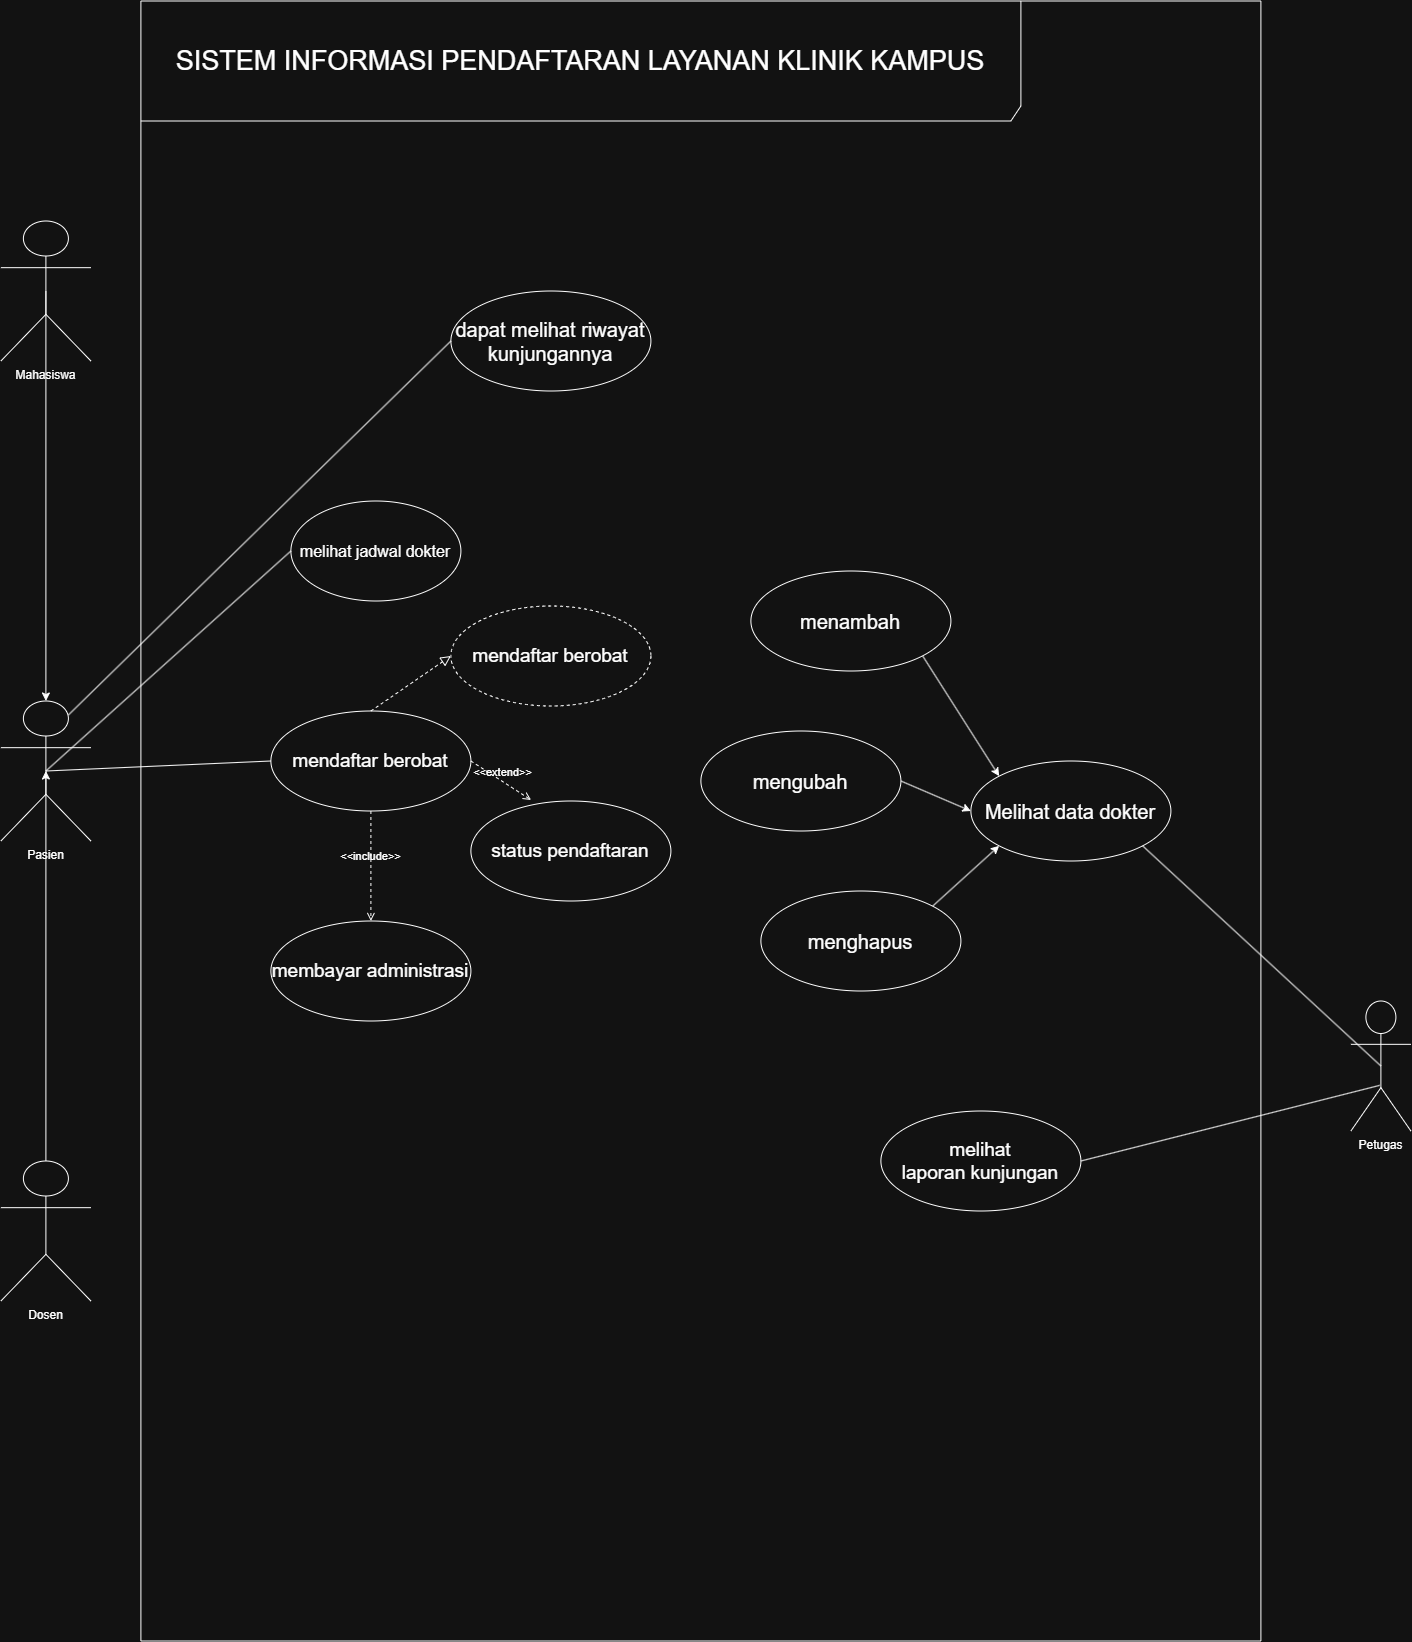

The diagram above was exported from draw.io. Its source (the exported page's mxGraphModel, read from the mxfile embedded in the PNG):
<mxGraphModel dx="2457" dy="1511" grid="1" gridSize="10" guides="1" tooltips="1" connect="1" arrows="1" fold="1" page="1" pageScale="1" pageWidth="850" pageHeight="1100" math="0" shadow="0">
  <root>
    <mxCell id="0" />
    <mxCell id="1" parent="0" />
    <mxCell id="kLGjnzt-ROc3Td4MfyOF-1" parent="1" style="shape=umlFrame;whiteSpace=wrap;html=1;pointerEvents=0;recursiveResize=0;container=1;collapsible=0;width=880;height=120;" value="&lt;font style=&quot;font-size: 27px;&quot;&gt;SISTEM INFORMASI PENDAFTARAN LAYANAN KLINIK KAMPUS&lt;/font&gt;" vertex="1">
      <mxGeometry height="1640" width="1120" x="370" y="530" as="geometry" />
    </mxCell>
    <mxCell id="kLGjnzt-ROc3Td4MfyOF-10" parent="kLGjnzt-ROc3Td4MfyOF-1" style="ellipse;html=1;whiteSpace=wrap;" value="&lt;font style=&quot;font-size: 16px;&quot;&gt;melihat jadwal dokter&lt;/font&gt;" vertex="1">
      <mxGeometry height="100" width="170" x="150" y="500" as="geometry" />
    </mxCell>
    <mxCell id="kLGjnzt-ROc3Td4MfyOF-11" parent="kLGjnzt-ROc3Td4MfyOF-1" style="ellipse;html=1;whiteSpace=wrap;" value="&lt;font style=&quot;font-size: 19px;&quot;&gt;mendaftar berobat &lt;/font&gt;" vertex="1">
      <mxGeometry height="100" width="200" x="130" y="710" as="geometry" />
    </mxCell>
    <mxCell id="kLGjnzt-ROc3Td4MfyOF-12" parent="kLGjnzt-ROc3Td4MfyOF-1" style="ellipse;html=1;whiteSpace=wrap;" value="&lt;font style=&quot;font-size: 19px;&quot;&gt;membayar administrasi &lt;/font&gt;" vertex="1">
      <mxGeometry height="100" width="200" x="130" y="920" as="geometry" />
    </mxCell>
    <mxCell id="kLGjnzt-ROc3Td4MfyOF-13" parent="kLGjnzt-ROc3Td4MfyOF-1" style="ellipse;html=1;whiteSpace=wrap;" value="&lt;font style=&quot;font-size: 19px;&quot;&gt;melihat&lt;br/&gt;laporan kunjungan &lt;/font&gt;" vertex="1">
      <mxGeometry height="100" width="200" x="740" y="1110" as="geometry" />
    </mxCell>
    <mxCell id="kLGjnzt-ROc3Td4MfyOF-14" parent="kLGjnzt-ROc3Td4MfyOF-1" style="ellipse;html=1;whiteSpace=wrap;" value="&lt;font style=&quot;font-size: 20px;&quot;&gt;Melihat data dokter&lt;/font&gt;" vertex="1">
      <mxGeometry height="100" width="200" x="830" y="760" as="geometry" />
    </mxCell>
    <mxCell id="kLGjnzt-ROc3Td4MfyOF-23" edge="1" parent="kLGjnzt-ROc3Td4MfyOF-1" source="kLGjnzt-ROc3Td4MfyOF-16" style="rounded=0;orthogonalLoop=1;jettySize=auto;html=1;exitX=1;exitY=1;exitDx=0;exitDy=0;entryX=0;entryY=0;entryDx=0;entryDy=0;" target="kLGjnzt-ROc3Td4MfyOF-14">
      <mxGeometry relative="1" as="geometry" />
    </mxCell>
    <mxCell id="kLGjnzt-ROc3Td4MfyOF-16" parent="kLGjnzt-ROc3Td4MfyOF-1" style="ellipse;html=1;whiteSpace=wrap;" value="&lt;font style=&quot;font-size: 20px;&quot;&gt;menambah&lt;/font&gt;" vertex="1">
      <mxGeometry height="100" width="200" x="610" y="570" as="geometry" />
    </mxCell>
    <mxCell id="kLGjnzt-ROc3Td4MfyOF-24" edge="1" parent="kLGjnzt-ROc3Td4MfyOF-1" source="kLGjnzt-ROc3Td4MfyOF-15" style="rounded=0;orthogonalLoop=1;jettySize=auto;html=1;exitX=1;exitY=0.5;exitDx=0;exitDy=0;entryX=0;entryY=0.5;entryDx=0;entryDy=0;" target="kLGjnzt-ROc3Td4MfyOF-14">
      <mxGeometry relative="1" as="geometry" />
    </mxCell>
    <mxCell id="kLGjnzt-ROc3Td4MfyOF-15" parent="kLGjnzt-ROc3Td4MfyOF-1" style="ellipse;html=1;whiteSpace=wrap;" value="&lt;font style=&quot;font-size: 20px;&quot;&gt;mengubah&lt;/font&gt;" vertex="1">
      <mxGeometry height="100" width="200" x="560" y="730" as="geometry" />
    </mxCell>
    <mxCell id="kLGjnzt-ROc3Td4MfyOF-25" edge="1" parent="kLGjnzt-ROc3Td4MfyOF-1" source="kLGjnzt-ROc3Td4MfyOF-17" style="rounded=0;orthogonalLoop=1;jettySize=auto;html=1;exitX=1;exitY=0;exitDx=0;exitDy=0;entryX=0;entryY=1;entryDx=0;entryDy=0;" target="kLGjnzt-ROc3Td4MfyOF-14">
      <mxGeometry relative="1" as="geometry" />
    </mxCell>
    <mxCell id="kLGjnzt-ROc3Td4MfyOF-17" parent="kLGjnzt-ROc3Td4MfyOF-1" style="ellipse;html=1;whiteSpace=wrap;" value="&lt;font style=&quot;font-size: 20px;&quot;&gt;menghapus&lt;/font&gt;" vertex="1">
      <mxGeometry height="100" width="200" x="620" y="890" as="geometry" />
    </mxCell>
    <mxCell id="kLGjnzt-ROc3Td4MfyOF-22" edge="1" parent="kLGjnzt-ROc3Td4MfyOF-1" source="kLGjnzt-ROc3Td4MfyOF-11" style="html=1;verticalAlign=bottom;labelBackgroundColor=none;endArrow=open;endFill=0;dashed=1;rounded=0;entryX=0.5;entryY=0;entryDx=0;entryDy=0;exitX=0.5;exitY=1;exitDx=0;exitDy=0;" target="kLGjnzt-ROc3Td4MfyOF-12" value="&amp;lt;&amp;lt;include&amp;gt;&amp;gt;">
      <mxGeometry relative="1" width="160" as="geometry">
        <mxPoint x="430" y="770" as="sourcePoint" />
        <mxPoint x="590" y="770" as="targetPoint" />
      </mxGeometry>
    </mxCell>
    <mxCell id="kLGjnzt-ROc3Td4MfyOF-28" parent="kLGjnzt-ROc3Td4MfyOF-1" style="ellipse;html=1;whiteSpace=wrap;" value="&lt;font style=&quot;font-size: 20px;&quot;&gt;dapat melihat riwayat kunjungannya&lt;/font&gt;" vertex="1">
      <mxGeometry height="100" width="200" x="310" y="290" as="geometry" />
    </mxCell>
    <mxCell id="kLGjnzt-ROc3Td4MfyOF-32" parent="kLGjnzt-ROc3Td4MfyOF-1" style="ellipse;html=1;whiteSpace=wrap;dashed=1;" value="&lt;font style=&quot;font-size: 19px;&quot;&gt;mendaftar berobat &lt;/font&gt;" vertex="1">
      <mxGeometry height="100" width="200" x="310" y="605" as="geometry" />
    </mxCell>
    <mxCell id="kLGjnzt-ROc3Td4MfyOF-33" edge="1" parent="kLGjnzt-ROc3Td4MfyOF-1" source="kLGjnzt-ROc3Td4MfyOF-11" style="endArrow=block;startArrow=none;endFill=0;startFill=0;endSize=8;html=1;verticalAlign=bottom;dashed=1;labelBackgroundColor=none;rounded=0;exitX=0.5;exitY=0;exitDx=0;exitDy=0;entryX=0;entryY=0.5;entryDx=0;entryDy=0;" target="kLGjnzt-ROc3Td4MfyOF-32" value="">
      <mxGeometry relative="1" width="160" as="geometry">
        <mxPoint x="590" y="890" as="sourcePoint" />
        <mxPoint x="750" y="890" as="targetPoint" />
      </mxGeometry>
    </mxCell>
    <mxCell id="kLGjnzt-ROc3Td4MfyOF-34" parent="kLGjnzt-ROc3Td4MfyOF-1" style="ellipse;html=1;whiteSpace=wrap;" value="&lt;font style=&quot;font-size: 19px;&quot;&gt;status pendaftaran &lt;/font&gt;" vertex="1">
      <mxGeometry height="100" width="200" x="330" y="800" as="geometry" />
    </mxCell>
    <mxCell id="kLGjnzt-ROc3Td4MfyOF-35" edge="1" parent="kLGjnzt-ROc3Td4MfyOF-1" source="kLGjnzt-ROc3Td4MfyOF-11" style="html=1;verticalAlign=bottom;labelBackgroundColor=none;endArrow=open;endFill=0;dashed=1;rounded=0;exitX=1;exitY=0.5;exitDx=0;exitDy=0;entryX=0.301;entryY=-0.01;entryDx=0;entryDy=0;entryPerimeter=0;" target="kLGjnzt-ROc3Td4MfyOF-34" value="&amp;lt;&amp;lt;extend&amp;gt;&amp;gt;">
      <mxGeometry relative="1" width="160" as="geometry">
        <mxPoint x="660" y="760" as="sourcePoint" />
        <mxPoint x="820" y="760" as="targetPoint" />
      </mxGeometry>
    </mxCell>
    <mxCell id="kLGjnzt-ROc3Td4MfyOF-2" parent="1" style="shape=umlActor;verticalLabelPosition=bottom;verticalAlign=top;html=1;" value="Dosen" vertex="1">
      <mxGeometry height="140" width="90" x="230" y="1690" as="geometry" />
    </mxCell>
    <mxCell id="kLGjnzt-ROc3Td4MfyOF-3" parent="1" style="shape=umlActor;verticalLabelPosition=bottom;verticalAlign=top;html=1;" value="Mahasiswa" vertex="1">
      <mxGeometry height="140" width="90" x="230" y="750" as="geometry" />
    </mxCell>
    <mxCell id="kLGjnzt-ROc3Td4MfyOF-4" parent="1" style="shape=umlActor;verticalLabelPosition=bottom;verticalAlign=top;html=1;" value="Petugas " vertex="1">
      <mxGeometry height="130" width="60" x="1580" y="1530" as="geometry" />
    </mxCell>
    <mxCell id="kLGjnzt-ROc3Td4MfyOF-18" edge="1" parent="1" source="kLGjnzt-ROc3Td4MfyOF-6" style="rounded=0;orthogonalLoop=1;jettySize=auto;html=1;exitX=0.5;exitY=0.5;exitDx=0;exitDy=0;exitPerimeter=0;entryX=0;entryY=0.5;entryDx=0;entryDy=0;endArrow=none;endFill=0;" target="kLGjnzt-ROc3Td4MfyOF-10">
      <mxGeometry relative="1" as="geometry" />
    </mxCell>
    <mxCell id="kLGjnzt-ROc3Td4MfyOF-19" edge="1" parent="1" source="kLGjnzt-ROc3Td4MfyOF-6" style="rounded=0;orthogonalLoop=1;jettySize=auto;html=1;exitX=0.5;exitY=0.5;exitDx=0;exitDy=0;exitPerimeter=0;entryX=0;entryY=0.5;entryDx=0;entryDy=0;endArrow=none;endFill=0;" target="kLGjnzt-ROc3Td4MfyOF-11">
      <mxGeometry relative="1" as="geometry" />
    </mxCell>
    <mxCell id="kLGjnzt-ROc3Td4MfyOF-29" edge="1" parent="1" source="kLGjnzt-ROc3Td4MfyOF-6" style="rounded=0;orthogonalLoop=1;jettySize=auto;html=1;exitX=0.75;exitY=0.1;exitDx=0;exitDy=0;exitPerimeter=0;entryX=0;entryY=0.5;entryDx=0;entryDy=0;endArrow=none;endFill=0;" target="kLGjnzt-ROc3Td4MfyOF-28">
      <mxGeometry relative="1" as="geometry" />
    </mxCell>
    <mxCell id="kLGjnzt-ROc3Td4MfyOF-6" parent="1" style="shape=umlActor;verticalLabelPosition=bottom;verticalAlign=top;html=1;" value="Pasien" vertex="1">
      <mxGeometry height="140" width="90" x="230" y="1230" as="geometry" />
    </mxCell>
    <mxCell id="kLGjnzt-ROc3Td4MfyOF-7" edge="1" parent="1" source="kLGjnzt-ROc3Td4MfyOF-3" style="edgeStyle=orthogonalEdgeStyle;rounded=0;orthogonalLoop=1;jettySize=auto;html=1;exitX=0.5;exitY=0.5;exitDx=0;exitDy=0;exitPerimeter=0;entryX=0.5;entryY=0;entryDx=0;entryDy=0;entryPerimeter=0;" target="kLGjnzt-ROc3Td4MfyOF-6">
      <mxGeometry relative="1" as="geometry" />
    </mxCell>
    <mxCell id="kLGjnzt-ROc3Td4MfyOF-9" edge="1" parent="1" source="kLGjnzt-ROc3Td4MfyOF-2" style="edgeStyle=orthogonalEdgeStyle;rounded=0;orthogonalLoop=1;jettySize=auto;html=1;exitX=0.5;exitY=0;exitDx=0;exitDy=0;exitPerimeter=0;entryX=0.5;entryY=0.5;entryDx=0;entryDy=0;entryPerimeter=0;" target="kLGjnzt-ROc3Td4MfyOF-6">
      <mxGeometry relative="1" as="geometry" />
    </mxCell>
    <mxCell id="kLGjnzt-ROc3Td4MfyOF-26" edge="1" parent="1" source="kLGjnzt-ROc3Td4MfyOF-14" style="rounded=0;orthogonalLoop=1;jettySize=auto;html=1;exitX=1;exitY=1;exitDx=0;exitDy=0;entryX=0.5;entryY=0.5;entryDx=0;entryDy=0;entryPerimeter=0;endArrow=none;endFill=0;" target="kLGjnzt-ROc3Td4MfyOF-4">
      <mxGeometry relative="1" as="geometry" />
    </mxCell>
    <mxCell id="kLGjnzt-ROc3Td4MfyOF-27" edge="1" parent="1" source="kLGjnzt-ROc3Td4MfyOF-13" style="rounded=0;orthogonalLoop=1;jettySize=auto;html=1;exitX=1;exitY=0.5;exitDx=0;exitDy=0;entryX=0.479;entryY=0.649;entryDx=0;entryDy=0;entryPerimeter=0;endArrow=none;endFill=0;" target="kLGjnzt-ROc3Td4MfyOF-4">
      <mxGeometry relative="1" as="geometry" />
    </mxCell>
  </root>
</mxGraphModel>